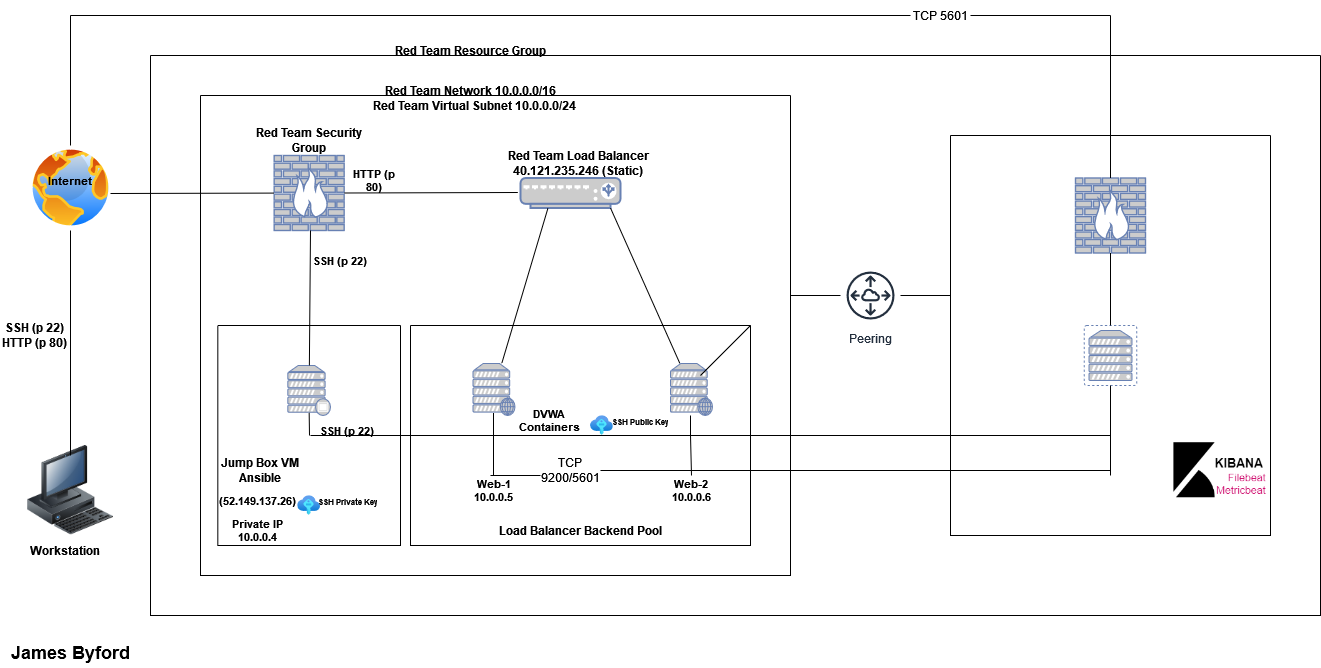

The diagram above was exported from draw.io. Its source (the exported page's mxGraphModel, read from the mxfile embedded in the PNG):
<mxGraphModel dx="2522" dy="752" grid="1" gridSize="10" guides="1" tooltips="1" connect="1" arrows="1" fold="1" page="1" pageScale="1" pageWidth="1100" pageHeight="850" math="0" shadow="0">
  <root>
    <mxCell id="0" />
    <mxCell id="1" parent="0" />
    <mxCell id="e6_gwyTJw9NA-TJyivR6-1" value="" style="image;html=1;image=img/lib/clip_art/computers/Workstation_128x128.png" parent="1" vertex="1">
      <mxGeometry x="-60" y="750" width="120" height="90" as="geometry" />
    </mxCell>
    <mxCell id="e6_gwyTJw9NA-TJyivR6-2" value="" style="aspect=fixed;perimeter=ellipsePerimeter;html=1;align=center;shadow=0;dashed=0;spacingTop=3;image;image=img/lib/active_directory/internet_globe.svg;" parent="1" vertex="1">
      <mxGeometry x="-42.5" y="450" width="85" height="85" as="geometry" />
    </mxCell>
    <mxCell id="ytjvgYzUHqj02UAwW179-1" value="" style="swimlane;startSize=0;" parent="1" vertex="1">
      <mxGeometry x="80" y="360" width="1170" height="560" as="geometry" />
    </mxCell>
    <mxCell id="ytjvgYzUHqj02UAwW179-4" value="&lt;b&gt;Red Team Network&lt;/b&gt; &lt;b&gt;10.0.0.0/16&lt;/b&gt;" style="text;html=1;strokeColor=none;fillColor=none;align=center;verticalAlign=middle;whiteSpace=wrap;rounded=0;" parent="ytjvgYzUHqj02UAwW179-1" vertex="1">
      <mxGeometry x="120" y="20" width="400" height="30" as="geometry" />
    </mxCell>
    <mxCell id="YSkNe1H92WSWtVeNDULF-5" value="Peering" style="sketch=0;outlineConnect=0;fontColor=#232F3E;gradientColor=none;strokeColor=#232F3E;fillColor=#ffffff;dashed=0;verticalLabelPosition=bottom;verticalAlign=top;align=center;html=1;fontSize=12;fontStyle=0;aspect=fixed;shape=mxgraph.aws4.resourceIcon;resIcon=mxgraph.aws4.peering;" parent="ytjvgYzUHqj02UAwW179-1" vertex="1">
      <mxGeometry x="690" y="210" width="60" height="60" as="geometry" />
    </mxCell>
    <mxCell id="YSkNe1H92WSWtVeNDULF-6" value="" style="swimlane;startSize=0;" parent="ytjvgYzUHqj02UAwW179-1" vertex="1">
      <mxGeometry x="800" y="80" width="320" height="400" as="geometry" />
    </mxCell>
    <mxCell id="YSkNe1H92WSWtVeNDULF-11" value="" style="endArrow=none;html=1;rounded=0;" parent="YSkNe1H92WSWtVeNDULF-6" source="YSkNe1H92WSWtVeNDULF-5" edge="1">
      <mxGeometry width="50" height="50" relative="1" as="geometry">
        <mxPoint x="30" y="159.5" as="sourcePoint" />
        <mxPoint y="160" as="targetPoint" />
      </mxGeometry>
    </mxCell>
    <mxCell id="YSkNe1H92WSWtVeNDULF-12" value="" style="fontColor=#0066CC;verticalAlign=top;verticalLabelPosition=bottom;labelPosition=center;align=center;html=1;outlineConnect=0;fillColor=#CCCCCC;strokeColor=#6881B3;gradientColor=none;gradientDirection=north;strokeWidth=2;shape=mxgraph.networks.firewall;" parent="YSkNe1H92WSWtVeNDULF-6" vertex="1">
      <mxGeometry x="125" y="42.5" width="70" height="75" as="geometry" />
    </mxCell>
    <mxCell id="mHQSLo84EUavpGruM3WS-1" value="" style="shape=image;verticalLabelPosition=bottom;labelBackgroundColor=default;verticalAlign=top;aspect=fixed;imageAspect=0;image=data:image/png,(base64 omitted: 5924 chars);" vertex="1" parent="YSkNe1H92WSWtVeNDULF-6">
      <mxGeometry x="221.87" y="305" width="98.13" height="60" as="geometry" />
    </mxCell>
    <mxCell id="mHQSLo84EUavpGruM3WS-3" value="" style="fontColor=#0066CC;verticalAlign=top;verticalLabelPosition=bottom;labelPosition=center;align=center;html=1;outlineConnect=0;fillColor=#CCCCCC;strokeColor=#6881B3;gradientColor=none;gradientDirection=north;strokeWidth=2;shape=mxgraph.networks.virtual_server;" vertex="1" parent="YSkNe1H92WSWtVeNDULF-6">
      <mxGeometry x="133.75" y="190" width="52.5" height="60" as="geometry" />
    </mxCell>
    <mxCell id="mHQSLo84EUavpGruM3WS-11" value="" style="endArrow=none;html=1;rounded=0;" edge="1" parent="YSkNe1H92WSWtVeNDULF-6">
      <mxGeometry width="50" height="50" relative="1" as="geometry">
        <mxPoint x="160" y="340" as="sourcePoint" />
        <mxPoint x="160" y="250" as="targetPoint" />
      </mxGeometry>
    </mxCell>
    <mxCell id="mHQSLo84EUavpGruM3WS-12" value="" style="endArrow=none;html=1;rounded=0;exitX=0.5;exitY=0;exitDx=0;exitDy=0;exitPerimeter=0;" edge="1" parent="YSkNe1H92WSWtVeNDULF-6" source="mHQSLo84EUavpGruM3WS-3">
      <mxGeometry width="50" height="50" relative="1" as="geometry">
        <mxPoint x="110" y="167.5" as="sourcePoint" />
        <mxPoint x="160" y="117.5" as="targetPoint" />
      </mxGeometry>
    </mxCell>
    <mxCell id="ytjvgYzUHqj02UAwW179-2" value="" style="swimlane;startSize=0;" parent="1" vertex="1">
      <mxGeometry x="130" y="400" width="590" height="480" as="geometry" />
    </mxCell>
    <mxCell id="e6_gwyTJw9NA-TJyivR6-3" value="" style="fontColor=#0066CC;verticalAlign=top;verticalLabelPosition=bottom;labelPosition=center;align=center;html=1;outlineConnect=0;fillColor=#CCCCCC;strokeColor=#6881B3;gradientColor=none;gradientDirection=north;strokeWidth=2;shape=mxgraph.networks.firewall;" parent="ytjvgYzUHqj02UAwW179-2" vertex="1">
      <mxGeometry x="73.65999999999998" y="60" width="70" height="75" as="geometry" />
    </mxCell>
    <mxCell id="ytjvgYzUHqj02UAwW179-5" value="&lt;b&gt;Red Team Virtual Subnet 10.0.0.0/24&lt;br&gt;&lt;/b&gt;" style="text;html=1;strokeColor=none;fillColor=none;align=center;verticalAlign=middle;whiteSpace=wrap;rounded=0;" parent="ytjvgYzUHqj02UAwW179-2" vertex="1">
      <mxGeometry x="165" width="220" height="20" as="geometry" />
    </mxCell>
    <mxCell id="ytjvgYzUHqj02UAwW179-6" value="" style="swimlane;startSize=0;" parent="ytjvgYzUHqj02UAwW179-2" vertex="1">
      <mxGeometry x="17.32" y="230" width="182.68" height="220" as="geometry">
        <mxRectangle x="17.32" y="200" width="50" height="40" as="alternateBounds" />
      </mxGeometry>
    </mxCell>
    <mxCell id="e6_gwyTJw9NA-TJyivR6-6" value="" style="aspect=fixed;html=1;points=[];align=center;image;fontSize=12;image=img/lib/azure2/other/SSH_Keys.svg;" parent="ytjvgYzUHqj02UAwW179-6" vertex="1">
      <mxGeometry x="80.00000000000001" y="170" width="22.67" height="20" as="geometry" />
    </mxCell>
    <mxCell id="ytjvgYzUHqj02UAwW179-26" value="&lt;b&gt;Jump Box VM Ansible &lt;/b&gt;" style="text;html=1;strokeColor=none;fillColor=none;align=center;verticalAlign=middle;whiteSpace=wrap;rounded=0;" parent="ytjvgYzUHqj02UAwW179-6" vertex="1">
      <mxGeometry x="-17.330000000000002" y="130" width="120" height="30" as="geometry" />
    </mxCell>
    <mxCell id="e6_gwyTJw9NA-TJyivR6-8" value="" style="fontColor=#0066CC;verticalAlign=top;verticalLabelPosition=bottom;labelPosition=center;align=center;html=1;outlineConnect=0;fillColor=#CCCCCC;strokeColor=#6881B3;gradientColor=none;gradientDirection=north;strokeWidth=2;shape=mxgraph.networks.proxy_server;" parent="ytjvgYzUHqj02UAwW179-6" vertex="1">
      <mxGeometry x="70" y="40" width="42.67" height="50" as="geometry" />
    </mxCell>
    <mxCell id="ytjvgYzUHqj02UAwW179-28" value="&lt;font style=&quot;font-size: 8px&quot;&gt;&lt;b&gt;SSH Private Key&lt;/b&gt;&lt;/font&gt;" style="text;html=1;strokeColor=none;fillColor=none;align=center;verticalAlign=middle;whiteSpace=wrap;rounded=0;" parent="ytjvgYzUHqj02UAwW179-6" vertex="1">
      <mxGeometry x="80" y="160" width="100" height="30" as="geometry" />
    </mxCell>
    <mxCell id="ytjvgYzUHqj02UAwW179-39" value="&lt;b&gt;SSH (p 22)&lt;/b&gt;" style="text;html=1;strokeColor=none;fillColor=none;align=center;verticalAlign=middle;whiteSpace=wrap;rounded=0;fontSize=11;fontColor=#000000;" parent="ytjvgYzUHqj02UAwW179-6" vertex="1">
      <mxGeometry x="100" y="90" width="60" height="30" as="geometry" />
    </mxCell>
    <mxCell id="ytjvgYzUHqj02UAwW179-45" value="" style="endArrow=none;html=1;rounded=0;fontSize=11;fontColor=#000000;entryX=0.5;entryY=0.94;entryDx=0;entryDy=0;entryPerimeter=0;" parent="ytjvgYzUHqj02UAwW179-6" target="e6_gwyTJw9NA-TJyivR6-8" edge="1">
      <mxGeometry width="50" height="50" relative="1" as="geometry">
        <mxPoint x="91.68" y="110" as="sourcePoint" />
        <mxPoint x="142.68" y="90" as="targetPoint" />
      </mxGeometry>
    </mxCell>
    <mxCell id="ytjvgYzUHqj02UAwW179-54" value="&lt;b&gt;Private IP 10.0.0.4&lt;/b&gt;" style="text;html=1;strokeColor=none;fillColor=none;align=center;verticalAlign=middle;whiteSpace=wrap;rounded=0;fontSize=11;fontColor=#000000;" parent="ytjvgYzUHqj02UAwW179-6" vertex="1">
      <mxGeometry y="190" width="80" height="30" as="geometry" />
    </mxCell>
    <mxCell id="ytjvgYzUHqj02UAwW179-55" value="&lt;b&gt;(52.149.137.26)&lt;/b&gt;" style="text;html=1;strokeColor=none;fillColor=none;align=center;verticalAlign=middle;whiteSpace=wrap;rounded=0;fontSize=11;fontColor=#000000;" parent="ytjvgYzUHqj02UAwW179-6" vertex="1">
      <mxGeometry y="160" width="80" height="30" as="geometry" />
    </mxCell>
    <mxCell id="ytjvgYzUHqj02UAwW179-7" value="" style="swimlane;startSize=0;" parent="ytjvgYzUHqj02UAwW179-2" vertex="1">
      <mxGeometry x="210" y="230" width="340" height="220" as="geometry" />
    </mxCell>
    <mxCell id="e6_gwyTJw9NA-TJyivR6-7" value="" style="aspect=fixed;html=1;points=[];align=center;image;fontSize=12;image=img/lib/azure2/other/SSH_Keys.svg;" parent="ytjvgYzUHqj02UAwW179-7" vertex="1">
      <mxGeometry x="180.00000000000006" y="90" width="22.67" height="20" as="geometry" />
    </mxCell>
    <mxCell id="ytjvgYzUHqj02UAwW179-11" value="" style="fontColor=#0066CC;verticalAlign=top;verticalLabelPosition=bottom;labelPosition=center;align=center;html=1;outlineConnect=0;fillColor=#CCCCCC;strokeColor=#6881B3;gradientColor=none;gradientDirection=north;strokeWidth=2;shape=mxgraph.networks.web_server;" parent="ytjvgYzUHqj02UAwW179-7" vertex="1">
      <mxGeometry x="62.5" y="38" width="42" height="52" as="geometry" />
    </mxCell>
    <mxCell id="ytjvgYzUHqj02UAwW179-25" value="" style="fontColor=#0066CC;verticalAlign=top;verticalLabelPosition=bottom;labelPosition=center;align=center;html=1;outlineConnect=0;fillColor=#CCCCCC;strokeColor=#6881B3;gradientColor=none;gradientDirection=north;strokeWidth=2;shape=mxgraph.networks.web_server;" parent="ytjvgYzUHqj02UAwW179-7" vertex="1">
      <mxGeometry x="260" y="38" width="42" height="52" as="geometry" />
    </mxCell>
    <mxCell id="ytjvgYzUHqj02UAwW179-46" value="" style="endArrow=none;html=1;rounded=0;fontSize=11;fontColor=#000000;" parent="ytjvgYzUHqj02UAwW179-7" edge="1">
      <mxGeometry width="50" height="50" relative="1" as="geometry">
        <mxPoint x="83" y="112.5" as="sourcePoint" />
        <mxPoint x="83" y="87.5" as="targetPoint" />
      </mxGeometry>
    </mxCell>
    <mxCell id="ytjvgYzUHqj02UAwW179-50" value="&lt;div&gt;&lt;b&gt;Web-1 10.0.0.5&lt;br&gt;&lt;/b&gt;&lt;/div&gt;" style="text;html=1;strokeColor=none;fillColor=none;align=center;verticalAlign=middle;whiteSpace=wrap;rounded=0;fontSize=11;fontColor=#000000;" parent="ytjvgYzUHqj02UAwW179-7" vertex="1">
      <mxGeometry x="53.5" y="150" width="60" height="30" as="geometry" />
    </mxCell>
    <mxCell id="ytjvgYzUHqj02UAwW179-51" value="&lt;b&gt;Web-2&lt;/b&gt; &lt;b&gt;10.0.0.6&lt;/b&gt;" style="text;html=1;strokeColor=none;fillColor=none;align=center;verticalAlign=middle;whiteSpace=wrap;rounded=0;fontSize=11;fontColor=#000000;" parent="ytjvgYzUHqj02UAwW179-7" vertex="1">
      <mxGeometry x="251" y="150" width="60" height="30" as="geometry" />
    </mxCell>
    <mxCell id="ytjvgYzUHqj02UAwW179-29" value="&lt;font style=&quot;font-size: 8px&quot;&gt;&lt;b&gt;SSH Public Key&lt;/b&gt;&lt;/font&gt;" style="text;html=1;strokeColor=none;fillColor=none;align=center;verticalAlign=middle;whiteSpace=wrap;rounded=0;" parent="ytjvgYzUHqj02UAwW179-7" vertex="1">
      <mxGeometry x="180" y="80" width="100" height="30" as="geometry" />
    </mxCell>
    <mxCell id="ytjvgYzUHqj02UAwW179-52" value="&lt;b&gt;DVWA Containers&lt;/b&gt;" style="text;html=1;strokeColor=none;fillColor=none;align=center;verticalAlign=middle;whiteSpace=wrap;rounded=0;fontSize=11;fontColor=#000000;" parent="ytjvgYzUHqj02UAwW179-7" vertex="1">
      <mxGeometry x="100" y="80" width="77.5" height="30" as="geometry" />
    </mxCell>
    <mxCell id="ytjvgYzUHqj02UAwW179-10" value="&lt;b&gt;Load Balancer Backend Pool&lt;/b&gt;" style="text;html=1;strokeColor=none;fillColor=none;align=center;verticalAlign=middle;whiteSpace=wrap;rounded=0;" parent="ytjvgYzUHqj02UAwW179-7" vertex="1">
      <mxGeometry x="87.5" y="190" width="165" height="30" as="geometry" />
    </mxCell>
    <mxCell id="mHQSLo84EUavpGruM3WS-6" value="TCP 9200/5601" style="text;html=1;strokeColor=none;fillColor=none;align=center;verticalAlign=middle;whiteSpace=wrap;rounded=0;" vertex="1" parent="ytjvgYzUHqj02UAwW179-7">
      <mxGeometry x="130" y="130" width="60" height="30" as="geometry" />
    </mxCell>
    <mxCell id="mHQSLo84EUavpGruM3WS-7" value="" style="endArrow=none;html=1;rounded=0;" edge="1" parent="ytjvgYzUHqj02UAwW179-7">
      <mxGeometry width="50" height="50" relative="1" as="geometry">
        <mxPoint x="80" y="150" as="sourcePoint" />
        <mxPoint x="130" y="150" as="targetPoint" />
        <Array as="points">
          <mxPoint x="100" y="150" />
        </Array>
      </mxGeometry>
    </mxCell>
    <mxCell id="mHQSLo84EUavpGruM3WS-8" value="" style="endArrow=none;html=1;rounded=0;" edge="1" parent="ytjvgYzUHqj02UAwW179-7">
      <mxGeometry width="50" height="50" relative="1" as="geometry">
        <mxPoint x="83" y="150" as="sourcePoint" />
        <mxPoint x="83" y="110" as="targetPoint" />
      </mxGeometry>
    </mxCell>
    <mxCell id="mHQSLo84EUavpGruM3WS-10" value="" style="endArrow=none;html=1;rounded=0;exitX=0.5;exitY=0;exitDx=0;exitDy=0;" edge="1" parent="ytjvgYzUHqj02UAwW179-7" source="ytjvgYzUHqj02UAwW179-51">
      <mxGeometry width="50" height="50" relative="1" as="geometry">
        <mxPoint x="280" y="140" as="sourcePoint" />
        <mxPoint x="280" y="110" as="targetPoint" />
      </mxGeometry>
    </mxCell>
    <mxCell id="e6_gwyTJw9NA-TJyivR6-4" value="" style="fontColor=#0066CC;verticalAlign=top;verticalLabelPosition=bottom;labelPosition=center;align=center;html=1;outlineConnect=0;fillColor=#CCCCCC;strokeColor=#6881B3;gradientColor=none;gradientDirection=north;strokeWidth=2;shape=mxgraph.networks.load_balancer;" parent="ytjvgYzUHqj02UAwW179-2" vertex="1">
      <mxGeometry x="320" y="82.5" width="100" height="30" as="geometry" />
    </mxCell>
    <mxCell id="ytjvgYzUHqj02UAwW179-8" value="&lt;div&gt;&lt;b&gt;Red Team Load Balancer 40.121.235.246 (Static)&lt;br&gt;&lt;/b&gt;&lt;/div&gt;" style="text;html=1;strokeColor=none;fillColor=none;align=center;verticalAlign=middle;whiteSpace=wrap;rounded=0;" parent="ytjvgYzUHqj02UAwW179-2" vertex="1">
      <mxGeometry x="297.5" y="52.5" width="160" height="30" as="geometry" />
    </mxCell>
    <mxCell id="ytjvgYzUHqj02UAwW179-9" value="&lt;b&gt;Red Team Security Group&lt;/b&gt;" style="text;html=1;strokeColor=none;fillColor=none;align=center;verticalAlign=middle;whiteSpace=wrap;rounded=0;" parent="ytjvgYzUHqj02UAwW179-2" vertex="1">
      <mxGeometry x="54.83" y="30" width="107.67" height="30" as="geometry" />
    </mxCell>
    <mxCell id="ytjvgYzUHqj02UAwW179-27" style="edgeStyle=orthogonalEdgeStyle;rounded=0;orthogonalLoop=1;jettySize=auto;html=1;exitX=0.5;exitY=1;exitDx=0;exitDy=0;" parent="ytjvgYzUHqj02UAwW179-2" source="ytjvgYzUHqj02UAwW179-5" target="ytjvgYzUHqj02UAwW179-5" edge="1">
      <mxGeometry relative="1" as="geometry" />
    </mxCell>
    <mxCell id="ytjvgYzUHqj02UAwW179-37" value="" style="endArrow=none;html=1;rounded=0;fontSize=11;fontColor=#000000;exitX=1;exitY=0.5;exitDx=0;exitDy=0;exitPerimeter=0;" parent="ytjvgYzUHqj02UAwW179-2" source="e6_gwyTJw9NA-TJyivR6-3" edge="1">
      <mxGeometry width="50" height="50" relative="1" as="geometry">
        <mxPoint x="143.65999999999997" y="97.42000000000002" as="sourcePoint" />
        <mxPoint x="317.3199999999998" y="97.00386849420119" as="targetPoint" />
      </mxGeometry>
    </mxCell>
    <mxCell id="ytjvgYzUHqj02UAwW179-38" value="" style="endArrow=none;html=1;rounded=0;fontSize=11;fontColor=#000000;" parent="ytjvgYzUHqj02UAwW179-2" source="e6_gwyTJw9NA-TJyivR6-8" edge="1">
      <mxGeometry width="50" height="50" relative="1" as="geometry">
        <mxPoint x="60" y="185" as="sourcePoint" />
        <mxPoint x="110" y="135" as="targetPoint" />
      </mxGeometry>
    </mxCell>
    <mxCell id="ytjvgYzUHqj02UAwW179-48" value="" style="endArrow=none;html=1;rounded=0;fontSize=11;fontColor=#000000;" parent="ytjvgYzUHqj02UAwW179-2" source="ytjvgYzUHqj02UAwW179-11" edge="1">
      <mxGeometry width="50" height="50" relative="1" as="geometry">
        <mxPoint x="297.5" y="162.5" as="sourcePoint" />
        <mxPoint x="347.5" y="112.5" as="targetPoint" />
      </mxGeometry>
    </mxCell>
    <mxCell id="ytjvgYzUHqj02UAwW179-49" value="" style="endArrow=none;html=1;rounded=0;fontSize=11;fontColor=#000000;entryX=0.9;entryY=1;entryDx=0;entryDy=0;entryPerimeter=0;" parent="ytjvgYzUHqj02UAwW179-2" source="ytjvgYzUHqj02UAwW179-25" target="e6_gwyTJw9NA-TJyivR6-4" edge="1">
      <mxGeometry width="50" height="50" relative="1" as="geometry">
        <mxPoint x="335" y="162.5" as="sourcePoint" />
        <mxPoint x="385" y="112.5" as="targetPoint" />
      </mxGeometry>
    </mxCell>
    <mxCell id="ytjvgYzUHqj02UAwW179-53" value="&lt;b&gt;SSH (p 22)&lt;/b&gt;" style="text;html=1;strokeColor=none;fillColor=none;align=center;verticalAlign=middle;whiteSpace=wrap;rounded=0;fontSize=11;fontColor=#000000;" parent="ytjvgYzUHqj02UAwW179-2" vertex="1">
      <mxGeometry x="110" y="150" width="60" height="30" as="geometry" />
    </mxCell>
    <mxCell id="ytjvgYzUHqj02UAwW179-56" value="&lt;b&gt;HTTP (p 80)&lt;/b&gt;" style="text;html=1;strokeColor=none;fillColor=none;align=center;verticalAlign=middle;whiteSpace=wrap;rounded=0;fontSize=11;fontColor=#000000;" parent="ytjvgYzUHqj02UAwW179-2" vertex="1">
      <mxGeometry x="143.65999999999997" y="70" width="60" height="30" as="geometry" />
    </mxCell>
    <mxCell id="ytjvgYzUHqj02UAwW179-3" value="&lt;b&gt;Red Team Resource Group&lt;/b&gt;" style="text;html=1;strokeColor=none;fillColor=none;align=center;verticalAlign=middle;whiteSpace=wrap;rounded=0;" parent="1" vertex="1">
      <mxGeometry x="220" y="340" width="360" height="30" as="geometry" />
    </mxCell>
    <mxCell id="ytjvgYzUHqj02UAwW179-31" value="&lt;font style=&quot;font-size: 11px&quot;&gt;&lt;b&gt;Internet&lt;/b&gt;&lt;/font&gt;" style="text;html=1;strokeColor=none;fillColor=none;align=center;verticalAlign=middle;whiteSpace=wrap;rounded=0;fontSize=8;" parent="1" vertex="1">
      <mxGeometry x="-30" y="470" width="60" height="30" as="geometry" />
    </mxCell>
    <mxCell id="ytjvgYzUHqj02UAwW179-33" value="&lt;font style=&quot;font-size: 12px&quot;&gt;&lt;b&gt;Workstation&lt;/b&gt;&lt;/font&gt;" style="text;html=1;strokeColor=none;fillColor=none;align=center;verticalAlign=middle;whiteSpace=wrap;rounded=0;fontSize=8;fontColor=#000000;" parent="1" vertex="1">
      <mxGeometry x="-40" y="840" width="70" height="30" as="geometry" />
    </mxCell>
    <mxCell id="ytjvgYzUHqj02UAwW179-34" value="" style="endArrow=none;html=1;rounded=0;fontSize=8;fontColor=#000000;entryX=0.5;entryY=1;entryDx=0;entryDy=0;" parent="1" target="e6_gwyTJw9NA-TJyivR6-2" edge="1">
      <mxGeometry width="50" height="50" relative="1" as="geometry">
        <mxPoint y="760" as="sourcePoint" />
        <mxPoint x="50" y="700" as="targetPoint" />
      </mxGeometry>
    </mxCell>
    <mxCell id="ytjvgYzUHqj02UAwW179-35" value="&lt;div style=&quot;font-size: 12px&quot;&gt;&lt;font style=&quot;font-size: 12px&quot;&gt;&lt;b&gt;SSH (p 22)&lt;/b&gt;&lt;/font&gt;&lt;/div&gt;&lt;div style=&quot;font-size: 12px&quot;&gt;&lt;font style=&quot;font-size: 12px&quot;&gt;&lt;b&gt;HTTP (p 80)&lt;/b&gt;&lt;/font&gt;&lt;br&gt;&lt;/div&gt;" style="text;html=1;strokeColor=none;fillColor=none;align=center;verticalAlign=middle;whiteSpace=wrap;rounded=0;fontSize=8;fontColor=#000000;" parent="1" vertex="1">
      <mxGeometry x="-70" y="625" width="70" height="30" as="geometry" />
    </mxCell>
    <mxCell id="ytjvgYzUHqj02UAwW179-36" value="" style="endArrow=none;html=1;rounded=0;fontSize=11;fontColor=#000000;" parent="1" target="e6_gwyTJw9NA-TJyivR6-3" edge="1">
      <mxGeometry width="50" height="50" relative="1" as="geometry">
        <mxPoint x="40" y="498" as="sourcePoint" />
        <mxPoint x="80" y="450" as="targetPoint" />
      </mxGeometry>
    </mxCell>
    <mxCell id="ytjvgYzUHqj02UAwW179-44" value="" style="endArrow=none;html=1;rounded=0;fontSize=11;fontColor=#000000;" parent="1" edge="1">
      <mxGeometry width="50" height="50" relative="1" as="geometry">
        <mxPoint x="240" y="740" as="sourcePoint" />
        <mxPoint x="1040" y="740" as="targetPoint" />
      </mxGeometry>
    </mxCell>
    <mxCell id="ytjvgYzUHqj02UAwW179-47" value="" style="endArrow=none;html=1;rounded=0;fontSize=11;fontColor=#000000;" parent="1" edge="1">
      <mxGeometry width="50" height="50" relative="1" as="geometry">
        <mxPoint x="620" y="740" as="sourcePoint" />
        <mxPoint x="620" y="720" as="targetPoint" />
      </mxGeometry>
    </mxCell>
    <mxCell id="ytjvgYzUHqj02UAwW179-57" value="&lt;font style=&quot;font-size: 18px&quot;&gt;&lt;b&gt;James Byford&lt;/b&gt;&lt;/font&gt;" style="text;html=1;strokeColor=none;fillColor=none;align=center;verticalAlign=middle;whiteSpace=wrap;rounded=0;fontSize=11;fontColor=#000000;" parent="1" vertex="1">
      <mxGeometry x="-67.5" y="942" width="135" height="30" as="geometry" />
    </mxCell>
    <mxCell id="YSkNe1H92WSWtVeNDULF-1" value="" style="endArrow=none;html=1;rounded=0;" parent="1" edge="1">
      <mxGeometry width="50" height="50" relative="1" as="geometry">
        <mxPoint y="450" as="sourcePoint" />
        <mxPoint y="320" as="targetPoint" />
      </mxGeometry>
    </mxCell>
    <mxCell id="YSkNe1H92WSWtVeNDULF-2" value="" style="endArrow=none;html=1;rounded=0;" parent="1" target="YSkNe1H92WSWtVeNDULF-3" edge="1">
      <mxGeometry width="50" height="50" relative="1" as="geometry">
        <mxPoint y="320" as="sourcePoint" />
        <mxPoint x="920" y="320" as="targetPoint" />
      </mxGeometry>
    </mxCell>
    <mxCell id="YSkNe1H92WSWtVeNDULF-3" value="TCP 5601" style="text;html=1;strokeColor=none;fillColor=none;align=center;verticalAlign=middle;whiteSpace=wrap;rounded=0;" parent="1" vertex="1">
      <mxGeometry x="840" y="305" width="60" height="30" as="geometry" />
    </mxCell>
    <mxCell id="YSkNe1H92WSWtVeNDULF-4" value="" style="endArrow=none;html=1;rounded=0;" parent="1" edge="1">
      <mxGeometry width="50" height="50" relative="1" as="geometry">
        <mxPoint x="900" y="320" as="sourcePoint" />
        <mxPoint x="1040" y="320" as="targetPoint" />
      </mxGeometry>
    </mxCell>
    <mxCell id="YSkNe1H92WSWtVeNDULF-10" value="" style="endArrow=none;html=1;rounded=0;" parent="1" target="YSkNe1H92WSWtVeNDULF-5" edge="1">
      <mxGeometry width="50" height="50" relative="1" as="geometry">
        <mxPoint x="720" y="600" as="sourcePoint" />
        <mxPoint x="670" y="550" as="targetPoint" />
      </mxGeometry>
    </mxCell>
    <mxCell id="YSkNe1H92WSWtVeNDULF-14" value="" style="endArrow=none;html=1;rounded=0;" parent="1" source="YSkNe1H92WSWtVeNDULF-12" edge="1">
      <mxGeometry width="50" height="50" relative="1" as="geometry">
        <mxPoint x="990" y="370" as="sourcePoint" />
        <mxPoint x="1040" y="320" as="targetPoint" />
      </mxGeometry>
    </mxCell>
    <mxCell id="mHQSLo84EUavpGruM3WS-5" value="" style="endArrow=none;html=1;rounded=0;" edge="1" parent="1" target="mHQSLo84EUavpGruM3WS-6">
      <mxGeometry width="50" height="50" relative="1" as="geometry">
        <mxPoint x="1040" y="775" as="sourcePoint" />
        <mxPoint x="680" y="630" as="targetPoint" />
      </mxGeometry>
    </mxCell>
    <mxCell id="mHQSLo84EUavpGruM3WS-9" value="" style="endArrow=none;html=1;rounded=0;" edge="1" parent="1">
      <mxGeometry width="50" height="50" relative="1" as="geometry">
        <mxPoint x="630" y="680" as="sourcePoint" />
        <mxPoint x="680" y="630" as="targetPoint" />
      </mxGeometry>
    </mxCell>
  </root>
</mxGraphModel>